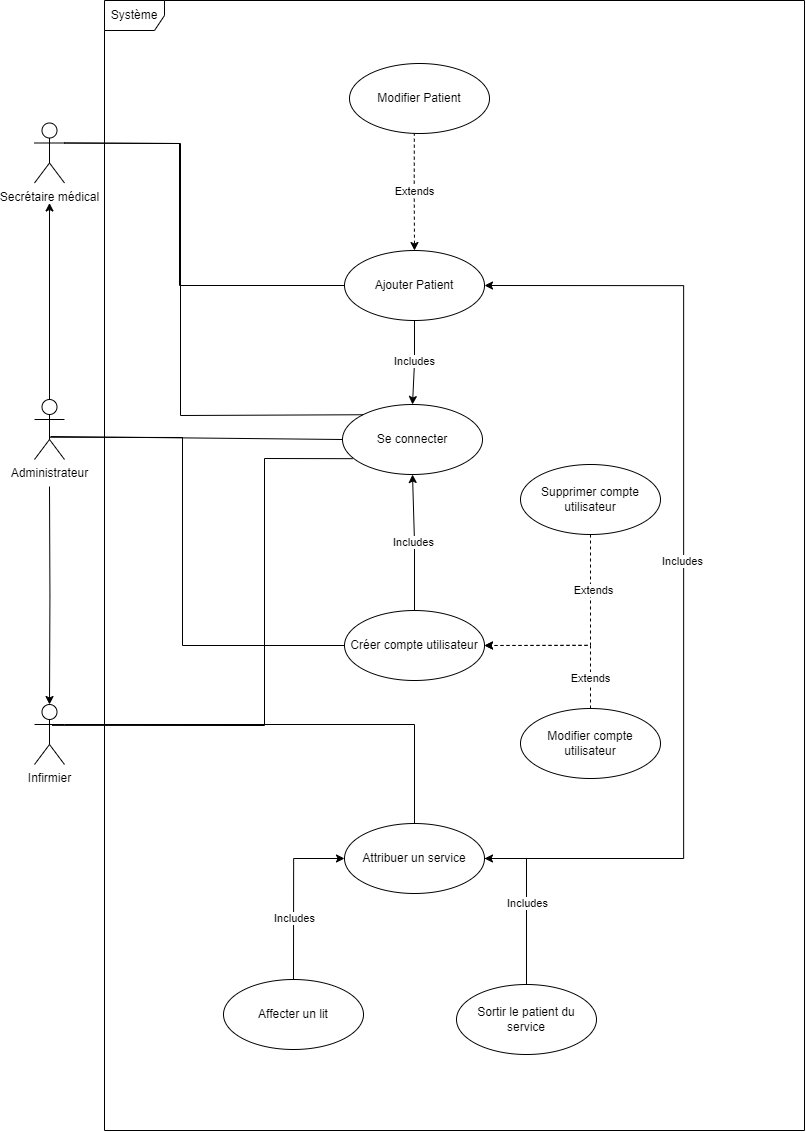

The diagram above was exported from draw.io. Its source (the exported page's mxGraphModel, read from the mxfile embedded in the PNG):
<mxGraphModel dx="2674" dy="2190" grid="1" gridSize="10" guides="1" tooltips="1" connect="1" arrows="1" fold="1" page="1" pageScale="1" pageWidth="1169" pageHeight="827" math="0" shadow="0">
  <root>
    <mxCell id="0" />
    <mxCell id="1" parent="0" />
    <mxCell id="VheoLNn0zLw7u1AuhOZF-1" value="Système" style="shape=umlFrame;whiteSpace=wrap;html=1;pointerEvents=0;" parent="1" vertex="1">
      <mxGeometry x="160" y="-210" width="700" height="1130" as="geometry" />
    </mxCell>
    <mxCell id="VheoLNn0zLw7u1AuhOZF-2" value="Secrétaire médical" style="shape=umlActor;verticalLabelPosition=bottom;verticalAlign=top;html=1;" parent="1" vertex="1">
      <mxGeometry x="90" y="-87.5" width="30" height="60" as="geometry" />
    </mxCell>
    <mxCell id="VheoLNn0zLw7u1AuhOZF-3" value="Administrateur" style="shape=umlActor;verticalLabelPosition=bottom;verticalAlign=top;html=1;" parent="1" vertex="1">
      <mxGeometry x="90" y="189" width="30" height="60" as="geometry" />
    </mxCell>
    <mxCell id="VheoLNn0zLw7u1AuhOZF-4" value="Créer compte utilisateur" style="ellipse;whiteSpace=wrap;html=1;" parent="1" vertex="1">
      <mxGeometry x="400" y="400" width="140" height="70" as="geometry" />
    </mxCell>
    <mxCell id="VheoLNn0zLw7u1AuhOZF-6" value="" style="endArrow=none;html=1;rounded=0;exitX=0.537;exitY=0.617;exitDx=0;exitDy=0;exitPerimeter=0;entryX=0;entryY=0.5;entryDx=0;entryDy=0;" parent="1" source="VheoLNn0zLw7u1AuhOZF-3" target="VheoLNn0zLw7u1AuhOZF-8" edge="1">
      <mxGeometry width="50" height="50" relative="1" as="geometry">
        <mxPoint x="340" y="620" as="sourcePoint" />
        <mxPoint x="390" y="570" as="targetPoint" />
      </mxGeometry>
    </mxCell>
    <mxCell id="VheoLNn0zLw7u1AuhOZF-10" style="edgeStyle=orthogonalEdgeStyle;rounded=0;orthogonalLoop=1;jettySize=auto;html=1;exitX=0.5;exitY=0;exitDx=0;exitDy=0;entryX=0.5;entryY=1;entryDx=0;entryDy=0;" parent="1" source="VheoLNn0zLw7u1AuhOZF-4" target="VheoLNn0zLw7u1AuhOZF-8" edge="1">
      <mxGeometry relative="1" as="geometry" />
    </mxCell>
    <mxCell id="VheoLNn0zLw7u1AuhOZF-11" value="Includes" style="edgeLabel;html=1;align=center;verticalAlign=middle;resizable=0;points=[];" parent="VheoLNn0zLw7u1AuhOZF-10" vertex="1" connectable="0">
      <mxGeometry x="0.0234" relative="1" as="geometry">
        <mxPoint as="offset" />
      </mxGeometry>
    </mxCell>
    <mxCell id="VheoLNn0zLw7u1AuhOZF-8" value="Se connecter" style="ellipse;whiteSpace=wrap;html=1;" parent="1" vertex="1">
      <mxGeometry x="398" y="194" width="140" height="70" as="geometry" />
    </mxCell>
    <mxCell id="VheoLNn0zLw7u1AuhOZF-48" style="edgeStyle=orthogonalEdgeStyle;rounded=0;orthogonalLoop=1;jettySize=auto;html=1;entryX=0.5;entryY=0;entryDx=0;entryDy=0;" parent="1" source="VheoLNn0zLw7u1AuhOZF-12" target="VheoLNn0zLw7u1AuhOZF-8" edge="1">
      <mxGeometry relative="1" as="geometry" />
    </mxCell>
    <mxCell id="VheoLNn0zLw7u1AuhOZF-50" value="Includes" style="edgeLabel;html=1;align=center;verticalAlign=middle;resizable=0;points=[];" parent="VheoLNn0zLw7u1AuhOZF-48" vertex="1" connectable="0">
      <mxGeometry x="-0.0887" y="-1" relative="1" as="geometry">
        <mxPoint as="offset" />
      </mxGeometry>
    </mxCell>
    <mxCell id="VheoLNn0zLw7u1AuhOZF-12" value="Ajouter Patient" style="ellipse;whiteSpace=wrap;html=1;" parent="1" vertex="1">
      <mxGeometry x="400" y="40" width="140" height="70" as="geometry" />
    </mxCell>
    <mxCell id="VheoLNn0zLw7u1AuhOZF-17" style="edgeStyle=orthogonalEdgeStyle;rounded=0;orthogonalLoop=1;jettySize=auto;html=1;entryX=0.5;entryY=0;entryDx=0;entryDy=0;dashed=1;exitX=0.463;exitY=0.988;exitDx=0;exitDy=0;exitPerimeter=0;" parent="1" source="VheoLNn0zLw7u1AuhOZF-14" target="VheoLNn0zLw7u1AuhOZF-12" edge="1">
      <mxGeometry relative="1" as="geometry">
        <mxPoint x="570" y="-117" as="sourcePoint" />
        <mxPoint x="628" y="37" as="targetPoint" />
      </mxGeometry>
    </mxCell>
    <mxCell id="VheoLNn0zLw7u1AuhOZF-19" value="Extends" style="edgeLabel;html=1;align=center;verticalAlign=middle;resizable=0;points=[];" parent="VheoLNn0zLw7u1AuhOZF-17" vertex="1" connectable="0">
      <mxGeometry x="-0.0514" y="-1" relative="1" as="geometry">
        <mxPoint as="offset" />
      </mxGeometry>
    </mxCell>
    <mxCell id="VheoLNn0zLw7u1AuhOZF-14" value="Modifier Patient" style="ellipse;whiteSpace=wrap;html=1;" parent="1" vertex="1">
      <mxGeometry x="405" y="-147" width="140" height="70" as="geometry" />
    </mxCell>
    <mxCell id="gmt7DfDS-2lj_zKPjatg-10" style="edgeStyle=orthogonalEdgeStyle;rounded=0;orthogonalLoop=1;jettySize=auto;html=1;entryX=1;entryY=0.5;entryDx=0;entryDy=0;" edge="1" parent="1" source="VheoLNn0zLw7u1AuhOZF-29" target="VheoLNn0zLw7u1AuhOZF-12">
      <mxGeometry relative="1" as="geometry">
        <Array as="points">
          <mxPoint x="739" y="648" />
          <mxPoint x="739" y="75" />
        </Array>
      </mxGeometry>
    </mxCell>
    <mxCell id="gmt7DfDS-2lj_zKPjatg-11" value="Includes" style="edgeLabel;html=1;align=center;verticalAlign=middle;resizable=0;points=[];" vertex="1" connectable="0" parent="gmt7DfDS-2lj_zKPjatg-10">
      <mxGeometry x="0.0212" y="3" relative="1" as="geometry">
        <mxPoint as="offset" />
      </mxGeometry>
    </mxCell>
    <mxCell id="VheoLNn0zLw7u1AuhOZF-29" value="Attribuer un service" style="ellipse;whiteSpace=wrap;html=1;" parent="1" vertex="1">
      <mxGeometry x="400" y="613" width="140" height="70" as="geometry" />
    </mxCell>
    <mxCell id="VheoLNn0zLw7u1AuhOZF-35" style="edgeStyle=orthogonalEdgeStyle;rounded=0;orthogonalLoop=1;jettySize=auto;html=1;entryX=1;entryY=0.5;entryDx=0;entryDy=0;" parent="1" source="VheoLNn0zLw7u1AuhOZF-34" target="VheoLNn0zLw7u1AuhOZF-29" edge="1">
      <mxGeometry relative="1" as="geometry" />
    </mxCell>
    <mxCell id="VheoLNn0zLw7u1AuhOZF-36" value="Includes" style="edgeLabel;html=1;align=center;verticalAlign=middle;resizable=0;points=[];" parent="VheoLNn0zLw7u1AuhOZF-35" vertex="1" connectable="0">
      <mxGeometry x="0.0024" relative="1" as="geometry">
        <mxPoint as="offset" />
      </mxGeometry>
    </mxCell>
    <mxCell id="VheoLNn0zLw7u1AuhOZF-34" value="Sortir le patient du service" style="ellipse;whiteSpace=wrap;html=1;" parent="1" vertex="1">
      <mxGeometry x="512" y="774" width="140" height="70" as="geometry" />
    </mxCell>
    <mxCell id="gmt7DfDS-2lj_zKPjatg-8" style="edgeStyle=orthogonalEdgeStyle;rounded=0;orthogonalLoop=1;jettySize=auto;html=1;entryX=0;entryY=0.5;entryDx=0;entryDy=0;" edge="1" parent="1" source="VheoLNn0zLw7u1AuhOZF-39" target="VheoLNn0zLw7u1AuhOZF-29">
      <mxGeometry relative="1" as="geometry" />
    </mxCell>
    <mxCell id="gmt7DfDS-2lj_zKPjatg-9" value="Includes" style="edgeLabel;html=1;align=center;verticalAlign=middle;resizable=0;points=[];" vertex="1" connectable="0" parent="gmt7DfDS-2lj_zKPjatg-8">
      <mxGeometry x="-0.2719" y="1" relative="1" as="geometry">
        <mxPoint as="offset" />
      </mxGeometry>
    </mxCell>
    <mxCell id="VheoLNn0zLw7u1AuhOZF-39" value="Affecter un lit" style="ellipse;whiteSpace=wrap;html=1;" parent="1" vertex="1">
      <mxGeometry x="279" y="769" width="140" height="70" as="geometry" />
    </mxCell>
    <mxCell id="VheoLNn0zLw7u1AuhOZF-43" style="edgeStyle=orthogonalEdgeStyle;rounded=0;orthogonalLoop=1;jettySize=auto;html=1;entryX=0.5;entryY=1.333;entryDx=0;entryDy=0;entryPerimeter=0;" parent="1" source="VheoLNn0zLw7u1AuhOZF-3" target="VheoLNn0zLw7u1AuhOZF-2" edge="1">
      <mxGeometry relative="1" as="geometry" />
    </mxCell>
    <mxCell id="VheoLNn0zLw7u1AuhOZF-46" style="edgeStyle=orthogonalEdgeStyle;rounded=0;orthogonalLoop=1;jettySize=auto;html=1;dashed=1;entryX=1;entryY=0.5;entryDx=0;entryDy=0;exitX=0.5;exitY=0;exitDx=0;exitDy=0;" parent="1" source="VheoLNn0zLw7u1AuhOZF-44" target="VheoLNn0zLw7u1AuhOZF-4" edge="1">
      <mxGeometry relative="1" as="geometry">
        <Array as="points" />
      </mxGeometry>
    </mxCell>
    <mxCell id="gmt7DfDS-2lj_zKPjatg-14" value="Extends" style="edgeLabel;html=1;align=center;verticalAlign=middle;resizable=0;points=[];" vertex="1" connectable="0" parent="VheoLNn0zLw7u1AuhOZF-46">
      <mxGeometry x="-0.6334" y="1" relative="1" as="geometry">
        <mxPoint as="offset" />
      </mxGeometry>
    </mxCell>
    <mxCell id="VheoLNn0zLw7u1AuhOZF-44" value="Modifier compte utilisateur" style="ellipse;whiteSpace=wrap;html=1;" parent="1" vertex="1">
      <mxGeometry x="576" y="498" width="140" height="70" as="geometry" />
    </mxCell>
    <mxCell id="gmt7DfDS-2lj_zKPjatg-12" style="edgeStyle=orthogonalEdgeStyle;rounded=0;orthogonalLoop=1;jettySize=auto;html=1;entryX=1;entryY=0.5;entryDx=0;entryDy=0;exitX=0.5;exitY=1;exitDx=0;exitDy=0;dashed=1;" edge="1" parent="1" source="VheoLNn0zLw7u1AuhOZF-45" target="VheoLNn0zLw7u1AuhOZF-4">
      <mxGeometry relative="1" as="geometry" />
    </mxCell>
    <mxCell id="gmt7DfDS-2lj_zKPjatg-13" value="Extends" style="edgeLabel;html=1;align=center;verticalAlign=middle;resizable=0;points=[];" vertex="1" connectable="0" parent="gmt7DfDS-2lj_zKPjatg-12">
      <mxGeometry x="-0.4881" y="2" relative="1" as="geometry">
        <mxPoint as="offset" />
      </mxGeometry>
    </mxCell>
    <mxCell id="VheoLNn0zLw7u1AuhOZF-45" value="Supprimer compte utilisateur" style="ellipse;whiteSpace=wrap;html=1;" parent="1" vertex="1">
      <mxGeometry x="576" y="254" width="140" height="70" as="geometry" />
    </mxCell>
    <mxCell id="gmt7DfDS-2lj_zKPjatg-1" value="Infirmier" style="shape=umlActor;verticalLabelPosition=bottom;verticalAlign=top;html=1;" vertex="1" parent="1">
      <mxGeometry x="90" y="494" width="30" height="60" as="geometry" />
    </mxCell>
    <mxCell id="gmt7DfDS-2lj_zKPjatg-4" style="edgeStyle=orthogonalEdgeStyle;rounded=0;orthogonalLoop=1;jettySize=auto;html=1;entryX=0.5;entryY=0;entryDx=0;entryDy=0;entryPerimeter=0;" edge="1" parent="1" target="gmt7DfDS-2lj_zKPjatg-1">
      <mxGeometry relative="1" as="geometry">
        <mxPoint x="105" y="276" as="sourcePoint" />
        <mxPoint x="115" y="225" as="targetPoint" />
      </mxGeometry>
    </mxCell>
    <mxCell id="gmt7DfDS-2lj_zKPjatg-5" value="" style="endArrow=none;html=1;rounded=0;exitX=1;exitY=0.3333333333333333;exitDx=0;exitDy=0;exitPerimeter=0;entryX=0;entryY=0.5;entryDx=0;entryDy=0;" edge="1" parent="1" source="VheoLNn0zLw7u1AuhOZF-2" target="VheoLNn0zLw7u1AuhOZF-12">
      <mxGeometry width="50" height="50" relative="1" as="geometry">
        <mxPoint x="362" y="25" as="sourcePoint" />
        <mxPoint x="412" y="-25" as="targetPoint" />
        <Array as="points">
          <mxPoint x="235" y="-67" />
          <mxPoint x="235" y="75" />
        </Array>
      </mxGeometry>
    </mxCell>
    <mxCell id="gmt7DfDS-2lj_zKPjatg-6" value="" style="endArrow=none;html=1;rounded=0;exitX=1;exitY=0.3333333333333333;exitDx=0;exitDy=0;exitPerimeter=0;entryX=0;entryY=0;entryDx=0;entryDy=0;" edge="1" parent="1" source="VheoLNn0zLw7u1AuhOZF-2" target="VheoLNn0zLw7u1AuhOZF-8">
      <mxGeometry width="50" height="50" relative="1" as="geometry">
        <mxPoint x="362" y="136" as="sourcePoint" />
        <mxPoint x="188" y="123" as="targetPoint" />
        <Array as="points">
          <mxPoint x="236" y="-67" />
          <mxPoint x="236" y="205" />
        </Array>
      </mxGeometry>
    </mxCell>
    <mxCell id="gmt7DfDS-2lj_zKPjatg-7" value="" style="endArrow=none;html=1;rounded=0;entryX=0;entryY=0.5;entryDx=0;entryDy=0;exitX=0.496;exitY=0.629;exitDx=0;exitDy=0;exitPerimeter=0;" edge="1" parent="1" source="VheoLNn0zLw7u1AuhOZF-3" target="VheoLNn0zLw7u1AuhOZF-4">
      <mxGeometry width="50" height="50" relative="1" as="geometry">
        <mxPoint x="153" y="255" as="sourcePoint" />
        <mxPoint x="330" y="327" as="targetPoint" />
        <Array as="points">
          <mxPoint x="238" y="227" />
          <mxPoint x="238" y="435" />
        </Array>
      </mxGeometry>
    </mxCell>
    <mxCell id="gmt7DfDS-2lj_zKPjatg-15" value="" style="endArrow=none;html=1;rounded=0;exitX=1;exitY=0.3333333333333333;exitDx=0;exitDy=0;exitPerimeter=0;entryX=0.5;entryY=0;entryDx=0;entryDy=0;" edge="1" parent="1" source="gmt7DfDS-2lj_zKPjatg-1" target="VheoLNn0zLw7u1AuhOZF-29">
      <mxGeometry width="50" height="50" relative="1" as="geometry">
        <mxPoint x="245" y="546" as="sourcePoint" />
        <mxPoint x="295" y="496" as="targetPoint" />
        <Array as="points">
          <mxPoint x="470" y="514" />
        </Array>
      </mxGeometry>
    </mxCell>
    <mxCell id="gmt7DfDS-2lj_zKPjatg-16" value="" style="endArrow=none;html=1;rounded=0;exitX=0.585;exitY=0.348;exitDx=0;exitDy=0;exitPerimeter=0;entryX=0.072;entryY=0.774;entryDx=0;entryDy=0;entryPerimeter=0;" edge="1" parent="1" source="gmt7DfDS-2lj_zKPjatg-1" target="VheoLNn0zLw7u1AuhOZF-8">
      <mxGeometry width="50" height="50" relative="1" as="geometry">
        <mxPoint x="310" y="440" as="sourcePoint" />
        <mxPoint x="380" y="250" as="targetPoint" />
        <Array as="points">
          <mxPoint x="320" y="515" />
          <mxPoint x="320" y="248" />
        </Array>
      </mxGeometry>
    </mxCell>
  </root>
</mxGraphModel>